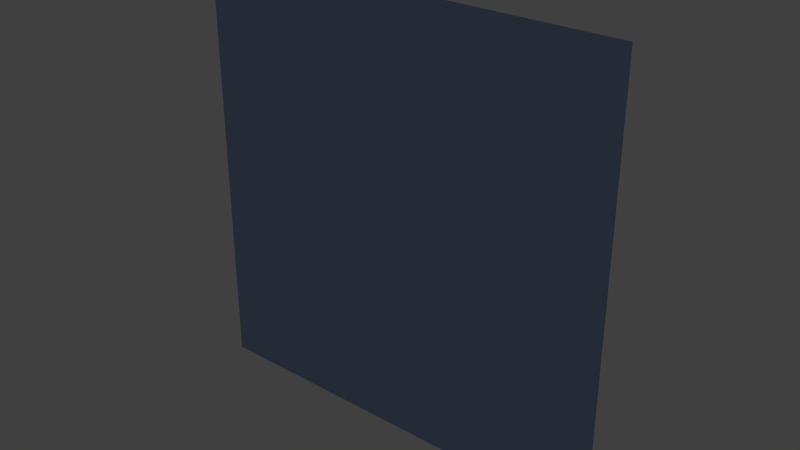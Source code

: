 # Source: BlockPuzzle_BASE.blend  (saved by Blender 2.78.0; exported with 4.5.12 LTS)
import bpy
from mathutils import Matrix  # noqa: F401  (used for matrix-valued properties, if any)

bpy.ops.wm.read_factory_settings(use_empty=True)
scene = bpy.context.scene
scene.name = 'Scene'

# ---- collections
col_collection_1 = bpy.data.collections.new('Collection 1'); scene.collection.children.link(col_collection_1)

# ---- materials (node trees are filled in below, after node groups)
mat_edges = bpy.data.materials.new('Edges')
mat_edges.alpha_threshold = 0.0
mat_edges.use_transparent_shadow = False
mat_edges.diffuse_color = (0.08347, 1.0, 0.9713, 1.0)
mat_edges.roughness = 0.5
mat_edges.specular_intensity = 0.0
mat_ground = bpy.data.materials.new('Ground')
mat_ground.alpha_threshold = 0.0
mat_ground.use_transparent_shadow = False
mat_ground.diffuse_color = (0.02738, 0.03688, 0.0578, 1.0)
mat_ground.roughness = 0.5
mat_ground.specular_intensity = 0.0
mat_path = bpy.data.materials.new('Path')
mat_path.alpha_threshold = 0.0
mat_path.use_transparent_shadow = False
mat_path.diffuse_color = (0.3209, 0.7324, 0.8, 1.0)
mat_path.roughness = 0.5
mat_path.specular_intensity = 0.0
mat_finish = bpy.data.materials.new('Finish')
mat_finish.alpha_threshold = 0.0
mat_finish.use_transparent_shadow = False
mat_finish.diffuse_color = (0.2881, 1.0, 0.9713, 1.0)
mat_finish.roughness = 0.5
mat_finish.specular_intensity = 0.0
mat_start = bpy.data.materials.new('Start')
mat_start.alpha_threshold = 0.0
mat_start.use_transparent_shadow = False
mat_start.diffuse_color = (0.1946, 0.4397, 0.552, 1.0)
mat_start.roughness = 0.5
mat_start.specular_intensity = 0.0

# ---- material node trees

# ---- world
world_world = bpy.data.worlds.new('World'); scene.world = world_world
world_world.color = (0.05088, 0.05088, 0.05088)
world_world.use_sun_shadow = False
world_world.sun_shadow_jitter_overblur = 0.0
world_world.cycles.sampling_method = 'MANUAL'

# ---- meshes
me_cube = bpy.data.meshes.new('Cube')
me_cube.from_pydata([(-2.8, 1.224e-07, 2.8), (-2.8, -1.224e-07, -2.8), (2.8, 1.224e-07, 2.8), (2.8, -1.224e-07, -2.8), (-2.8, 9.547e-08, 2.184), (-2.8, 3.182e-08, 0.728), (-2.8, -3.182e-08, -0.728), (-2.8, -9.547e-08, -2.184), (-2.184, -1.224e-07, -2.8), (-0.728, -1.224e-07, -2.8), (0.728, -1.224e-07, -2.8), (2.184, -1.224e-07, -2.8), (2.8, -9.547e-08, -2.184), (2.8, -3.182e-08, -0.728), (2.8, 3.182e-08, 0.728), (2.8, 9.547e-08, 2.184), (2.184, 1.224e-07, 2.8), (0.728, 1.224e-07, 2.8), (-0.728, 1.224e-07, 2.8), (-2.184, 1.224e-07, 2.8), (2.184, 9.547e-08, 2.184), (2.184, 3.182e-08, 0.728), (2.184, -3.182e-08, -0.728), (2.184, -9.547e-08, -2.184), (0.728, 9.547e-08, 2.184), (0.728, 3.182e-08, 0.728), (0.728, -3.182e-08, -0.728), (0.728, -9.547e-08, -2.184), (-0.728, 9.547e-08, 2.184), (-0.728, 3.182e-08, 0.728), (-0.728, -3.182e-08, -0.728), (-0.728, -9.547e-08, -2.184), (-2.184, 9.547e-08, 2.184), (-2.184, 3.182e-08, 0.728), (-2.184, -3.182e-08, -0.728), (-2.184, -9.547e-08, -2.184), (-3.85, -0.318, 3.85), (-3.85, -0.318, -3.85), (3.85, -0.318, 3.85), (3.85, -0.318, -3.85), (-3.85, -0.318, 2.31), (-3.85, -0.318, 0.77), (-3.85, -0.318, -0.77), (-3.85, -0.318, -2.31), (-2.31, -0.318, -3.85), (-0.77, -0.318, -3.85), (0.77, -0.318, -3.85), (2.31, -0.318, -3.85), (3.85, -0.318, -2.31), (3.85, -0.318, -0.77), (3.85, -0.318, 0.77), (3.85, -0.318, 2.31), (2.31, -0.318, 3.85), (0.77, -0.318, 3.85), (-0.77, -0.318, 3.85), (-2.31, -0.318, 3.85)], [], [(7, 35, 8, 1), (28, 24, 25, 29), (35, 31, 9, 8), (30, 26, 27, 31), (21, 14, 13, 22), (24, 20, 21, 25), (31, 27, 10, 9), (19, 18, 28, 32), (17, 16, 20, 24), (16, 2, 15, 20), (18, 17, 24, 28), (20, 15, 14, 21), (0, 19, 32, 4), (32, 28, 29, 33), (4, 32, 33, 5), (29, 25, 26, 30), (22, 13, 12, 23), (26, 22, 23, 27), (6, 34, 35, 7), (27, 23, 11, 10), (25, 21, 22, 26), (23, 12, 3, 11), (34, 30, 31, 35), (33, 29, 30, 34), (5, 33, 34, 6), (11, 3, 39, 47), (13, 14, 50, 49), (1, 8, 44, 37), (15, 2, 38, 51), (14, 15, 51, 50), (8, 9, 45, 44), (19, 0, 36, 55), (9, 10, 46, 45), (0, 4, 40, 36), (2, 16, 52, 38), (10, 11, 47, 46), (4, 5, 41, 40), (16, 17, 53, 52), (5, 6, 42, 41), (17, 18, 54, 53), (3, 12, 48, 39), (6, 7, 43, 42), (18, 19, 55, 54), (7, 1, 37, 43), (12, 13, 49, 48), (43, 37, 44, 45, 46, 47, 39, 48, 49, 50, 51, 38, 52, 53, 54, 55, 36, 40, 41, 42)])
me_cube.polygons.foreach_set('material_index', [1, 1, 1, 1, 1, 1, 1, 1, 1, 1, 1, 1, 1, 1, 1, 1, 1, 1, 1, 1, 1, 1, 1, 1, 1, 1, 1, 1, 1, 1, 1, 1, 1, 1, 1, 1, 1, 1, 1, 1, 1, 1, 1, 1, 1, 1])
me_cube.materials.append(mat_edges)
me_cube.materials.append(mat_ground)
me_cube.materials.append(mat_path)
me_cube.materials.append(mat_finish)
me_cube.materials.append(mat_start)
me_cube.use_remesh_preserve_volume = False
me_cube.use_remesh_preserve_attributes = False
me_cube.use_mirror_vertex_groups = False
me_cube.update()

# ---- objects
ob_cube = bpy.data.objects.new('Cube', me_cube)

# ---- transforms, parenting, visibility, modifiers, constraints
ob_cube.location = (0.0, 0.0, 0.0)
ob_cube.lineart.crease_threshold = 0.0

# ---- collection membership
col_collection_1.objects.link(ob_cube)

# ---- scene / render settings (as saved in the file)
scene.frame_start = 1; scene.frame_end = 250; scene.frame_set(1)
scene.render.engine = 'BLENDER_EEVEE_NEXT'
scene.render.resolution_percentage = 50
scene.render.dither_intensity = 0.0
scene.cycles.use_denoising = False
scene.cycles.samples = 128
scene.cycles.sampling_pattern = 'TABULATED_SOBOL'
scene.cycles.light_sampling_threshold = 0.0
scene.cycles.use_adaptive_sampling = False
scene.cycles.use_light_tree = False
scene.cycles.blur_glossy = 0.0
scene.cycles.sample_clamp_indirect = 0.0
scene.view_settings.view_transform = 'Standard'
bpy.context.view_layer.update()

# ---- added for rendering (the .blend has no active camera and no usable light): camera, sun
cam_auto = bpy.data.cameras.new('AutoCamera')
cam_auto.lens = 50.0
cam_auto.sensor_width = 36.0
cam_auto.clip_end = 1000.0
ob_auto_camera = bpy.data.objects.new('AutoCamera', cam_auto)
scene.collection.objects.link(ob_auto_camera)
ob_auto_camera.location = (10.0795, -12.2544, 8.06358)
ob_auto_camera.rotation_euler = (1.09748, -7.21219e-08, 0.694738)
scene.camera = ob_auto_camera
light_auto_sun = bpy.data.lights.new('AutoSun', 'SUN')
light_auto_sun.energy = 3.0
light_auto_sun.angle = 0.0523599
ob_auto_sun = bpy.data.objects.new('AutoSun', light_auto_sun)
scene.collection.objects.link(ob_auto_sun)
ob_auto_sun.rotation_euler = (0.872665, 0.174533, 0.523599)
bpy.context.view_layer.update()
